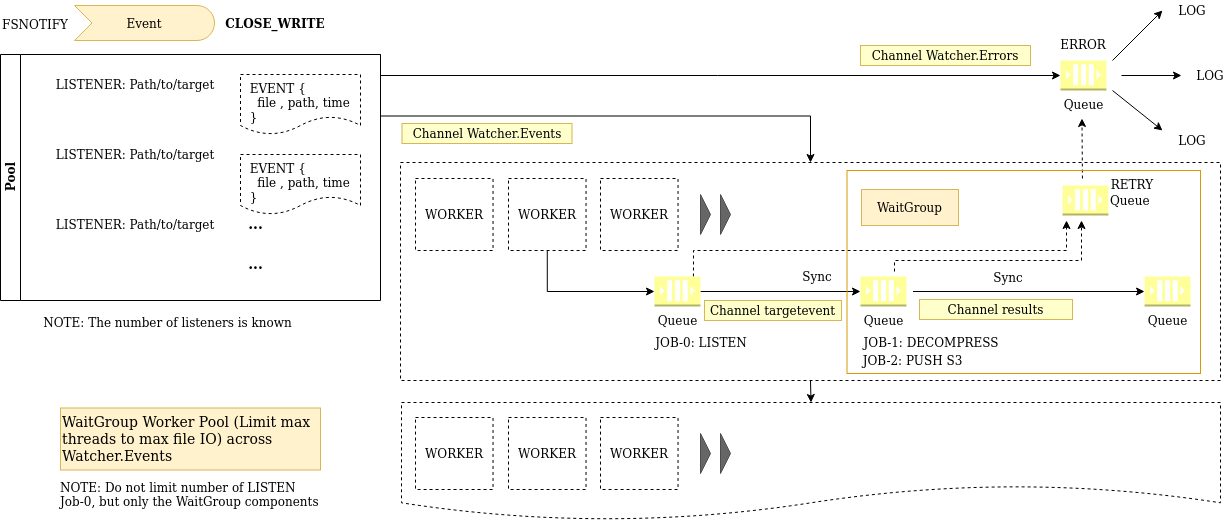

The diagram above was exported from draw.io. Its source (the exported page's mxGraphModel, read from the mxfile embedded in the PNG):
<mxGraphModel dx="1264" dy="936" grid="1" gridSize="10" guides="1" tooltips="1" connect="1" arrows="1" fold="1" page="1" pageScale="1" pageWidth="1654" pageHeight="1169" math="0" shadow="0">
  <root>
    <mxCell id="0" />
    <mxCell id="1" parent="0" />
    <mxCell id="ur7DVUvunK1sL5p3d5rt-17" style="edgeStyle=orthogonalEdgeStyle;rounded=0;orthogonalLoop=1;jettySize=auto;html=1;exitX=0.5;exitY=1;exitDx=0;exitDy=0;entryX=0.5;entryY=0;entryDx=0;entryDy=0;" parent="1" source="Nj29ORURH4602lycPHdE-22" target="ur7DVUvunK1sL5p3d5rt-5" edge="1">
      <mxGeometry relative="1" as="geometry" />
    </mxCell>
    <mxCell id="Nj29ORURH4602lycPHdE-22" value="" style="rounded=0;whiteSpace=wrap;html=1;dashed=1;" parent="1" vertex="1">
      <mxGeometry x="530" y="392" width="820" height="218" as="geometry" />
    </mxCell>
    <mxCell id="Nj29ORURH4602lycPHdE-23" style="edgeStyle=orthogonalEdgeStyle;rounded=0;orthogonalLoop=1;jettySize=auto;html=1;exitX=1;exitY=0.25;exitDx=0;exitDy=0;entryX=0.5;entryY=0;entryDx=0;entryDy=0;" parent="1" source="Nj29ORURH4602lycPHdE-8" target="Nj29ORURH4602lycPHdE-22" edge="1">
      <mxGeometry relative="1" as="geometry" />
    </mxCell>
    <mxCell id="Nj29ORURH4602lycPHdE-36" style="edgeStyle=orthogonalEdgeStyle;rounded=0;orthogonalLoop=1;jettySize=auto;html=1;exitX=1;exitY=0;exitDx=0;exitDy=0;entryX=0;entryY=0.5;entryDx=0;entryDy=0;entryPerimeter=0;" parent="1" source="Nj29ORURH4602lycPHdE-8" target="Nj29ORURH4602lycPHdE-58" edge="1">
      <mxGeometry relative="1" as="geometry">
        <mxPoint x="1310" y="245" as="targetPoint" />
        <Array as="points">
          <mxPoint x="510" y="305" />
        </Array>
      </mxGeometry>
    </mxCell>
    <mxCell id="Nj29ORURH4602lycPHdE-8" value="Pool" style="swimlane;html=1;horizontal=0;startSize=20;" parent="1" vertex="1">
      <mxGeometry x="130" y="284" width="380" height="246" as="geometry" />
    </mxCell>
    <mxCell id="Nj29ORURH4602lycPHdE-9" value="&amp;nbsp; EVENT {&lt;br&gt;&amp;nbsp;&amp;nbsp;&amp;nbsp; file , path, time&lt;br&gt;&amp;nbsp; }" style="shape=document;whiteSpace=wrap;html=1;boundedLbl=1;dashed=1;align=left;verticalAlign=top;" parent="Nj29ORURH4602lycPHdE-8" vertex="1">
      <mxGeometry x="240" y="20" width="120" height="60" as="geometry" />
    </mxCell>
    <mxCell id="Nj29ORURH4602lycPHdE-13" value="&lt;font style=&quot;font-size: 14px&quot;&gt;&lt;b&gt;...&lt;/b&gt;&lt;/font&gt;" style="text;html=1;align=center;verticalAlign=middle;resizable=0;points=[];autosize=1;" parent="Nj29ORURH4602lycPHdE-8" vertex="1">
      <mxGeometry x="240" y="160" width="30" height="20" as="geometry" />
    </mxCell>
    <mxCell id="Nj29ORURH4602lycPHdE-15" value="LISTENER: Path/to/target" style="text;html=1;strokeColor=none;fillColor=none;align=center;verticalAlign=middle;whiteSpace=wrap;rounded=0;dashed=1;" parent="Nj29ORURH4602lycPHdE-8" vertex="1">
      <mxGeometry x="40" y="20" width="190" height="20" as="geometry" />
    </mxCell>
    <mxCell id="Nj29ORURH4602lycPHdE-16" value="LISTENER: Path/to/target" style="text;html=1;strokeColor=none;fillColor=none;align=center;verticalAlign=middle;whiteSpace=wrap;rounded=0;dashed=1;" parent="Nj29ORURH4602lycPHdE-8" vertex="1">
      <mxGeometry x="40" y="90" width="190" height="20" as="geometry" />
    </mxCell>
    <mxCell id="Nj29ORURH4602lycPHdE-17" value="LISTENER: Path/to/target" style="text;html=1;strokeColor=none;fillColor=none;align=center;verticalAlign=middle;whiteSpace=wrap;rounded=0;dashed=1;" parent="Nj29ORURH4602lycPHdE-8" vertex="1">
      <mxGeometry x="40" y="160" width="190" height="20" as="geometry" />
    </mxCell>
    <mxCell id="Nj29ORURH4602lycPHdE-19" value="&lt;font style=&quot;font-size: 14px&quot;&gt;&lt;b&gt;...&lt;/b&gt;&lt;/font&gt;" style="text;html=1;align=center;verticalAlign=middle;resizable=0;points=[];autosize=1;" parent="Nj29ORURH4602lycPHdE-8" vertex="1">
      <mxGeometry x="240" y="200" width="30" height="20" as="geometry" />
    </mxCell>
    <mxCell id="Nj29ORURH4602lycPHdE-32" value="&amp;nbsp; EVENT {&lt;br&gt;&amp;nbsp;&amp;nbsp;&amp;nbsp; file , path, time&lt;br&gt;&amp;nbsp; }" style="shape=document;whiteSpace=wrap;html=1;boundedLbl=1;dashed=1;align=left;verticalAlign=top;" parent="Nj29ORURH4602lycPHdE-8" vertex="1">
      <mxGeometry x="240" y="100" width="120" height="60" as="geometry" />
    </mxCell>
    <mxCell id="AVGsMBjydCBOtf7g-ODe-2" style="edgeStyle=orthogonalEdgeStyle;rounded=0;orthogonalLoop=1;jettySize=auto;html=1;exitX=0.5;exitY=1;exitDx=0;exitDy=0;entryX=0;entryY=0.5;entryDx=0;entryDy=0;entryPerimeter=0;" parent="1" source="Nj29ORURH4602lycPHdE-25" target="Nj29ORURH4602lycPHdE-28" edge="1">
      <mxGeometry relative="1" as="geometry" />
    </mxCell>
    <mxCell id="Nj29ORURH4602lycPHdE-25" value="WORKER" style="rounded=0;whiteSpace=wrap;html=1;dashed=1;" parent="1" vertex="1">
      <mxGeometry x="638" y="408" width="77.54" height="72" as="geometry" />
    </mxCell>
    <mxCell id="AVGsMBjydCBOtf7g-ODe-3" style="edgeStyle=orthogonalEdgeStyle;rounded=0;orthogonalLoop=1;jettySize=auto;html=1;exitX=1;exitY=0.5;exitDx=0;exitDy=0;exitPerimeter=0;entryX=0;entryY=0.5;entryDx=0;entryDy=0;entryPerimeter=0;" parent="1" source="Nj29ORURH4602lycPHdE-28" target="Nj29ORURH4602lycPHdE-46" edge="1">
      <mxGeometry relative="1" as="geometry" />
    </mxCell>
    <mxCell id="QDVXEeXAjDUbMPCzoTuT-4" style="edgeStyle=orthogonalEdgeStyle;rounded=0;orthogonalLoop=1;jettySize=auto;html=1;exitX=0.5;exitY=0;exitDx=0;exitDy=0;exitPerimeter=0;dashed=1;" edge="1" parent="1">
      <mxGeometry relative="1" as="geometry">
        <mxPoint x="1196" y="450" as="targetPoint" />
        <mxPoint x="822.9699999999998" y="506" as="sourcePoint" />
        <Array as="points">
          <mxPoint x="823" y="480" />
          <mxPoint x="1196" y="480" />
        </Array>
      </mxGeometry>
    </mxCell>
    <mxCell id="Nj29ORURH4602lycPHdE-28" value="Queue" style="outlineConnect=0;dashed=0;verticalLabelPosition=bottom;verticalAlign=top;align=center;html=1;shape=mxgraph.aws3.queue;gradientColor=none;fillColor=#FFFF99;" parent="1" vertex="1">
      <mxGeometry x="784" y="506" width="45.94" height="30" as="geometry" />
    </mxCell>
    <mxCell id="Nj29ORURH4602lycPHdE-29" value="Event" style="html=1;outlineConnect=0;whiteSpace=wrap;fillColor=#fff2cc;shape=mxgraph.archimate3.event;strokeColor=#d6b656;" parent="1" vertex="1">
      <mxGeometry x="204" y="235" width="140" height="35" as="geometry" />
    </mxCell>
    <mxCell id="Nj29ORURH4602lycPHdE-30" value="FSNOTIFY" style="text;html=1;strokeColor=none;fillColor=none;align=center;verticalAlign=middle;whiteSpace=wrap;rounded=0;dashed=1;" parent="1" vertex="1">
      <mxGeometry x="145" y="244" width="40" height="20" as="geometry" />
    </mxCell>
    <mxCell id="Nj29ORURH4602lycPHdE-31" value="&lt;b&gt;CLOSE_WRITE&lt;/b&gt;" style="text;html=1;strokeColor=none;fillColor=none;align=center;verticalAlign=middle;whiteSpace=wrap;rounded=0;dashed=1;" parent="1" vertex="1">
      <mxGeometry x="385" y="242.5" width="40" height="20" as="geometry" />
    </mxCell>
    <mxCell id="Nj29ORURH4602lycPHdE-35" value="Channel Watcher.Events" style="text;html=1;strokeColor=#d6b656;align=center;verticalAlign=middle;whiteSpace=wrap;rounded=0;fillColor=#FFFFCC;" parent="1" vertex="1">
      <mxGeometry x="531.5" y="353" width="170" height="20" as="geometry" />
    </mxCell>
    <mxCell id="Nj29ORURH4602lycPHdE-38" value="" style="endArrow=classic;html=1;" parent="1" edge="1">
      <mxGeometry width="50" height="50" relative="1" as="geometry">
        <mxPoint x="1242" y="290" as="sourcePoint" />
        <mxPoint x="1292" y="240" as="targetPoint" />
      </mxGeometry>
    </mxCell>
    <mxCell id="Nj29ORURH4602lycPHdE-39" value="" style="endArrow=classic;html=1;" parent="1" edge="1">
      <mxGeometry width="50" height="50" relative="1" as="geometry">
        <mxPoint x="1251" y="305" as="sourcePoint" />
        <mxPoint x="1311" y="305" as="targetPoint" />
      </mxGeometry>
    </mxCell>
    <mxCell id="Nj29ORURH4602lycPHdE-40" value="" style="endArrow=classic;html=1;" parent="1" edge="1">
      <mxGeometry width="50" height="50" relative="1" as="geometry">
        <mxPoint x="1242" y="320" as="sourcePoint" />
        <mxPoint x="1292" y="360" as="targetPoint" />
      </mxGeometry>
    </mxCell>
    <mxCell id="Nj29ORURH4602lycPHdE-41" value="LOG" style="text;html=1;strokeColor=none;fillColor=none;align=center;verticalAlign=middle;whiteSpace=wrap;rounded=0;dashed=1;" parent="1" vertex="1">
      <mxGeometry x="1302" y="230" width="40" height="20" as="geometry" />
    </mxCell>
    <mxCell id="Nj29ORURH4602lycPHdE-42" value="LOG" style="text;html=1;strokeColor=none;fillColor=none;align=center;verticalAlign=middle;whiteSpace=wrap;rounded=0;dashed=1;" parent="1" vertex="1">
      <mxGeometry x="1302" y="360" width="40" height="20" as="geometry" />
    </mxCell>
    <mxCell id="Nj29ORURH4602lycPHdE-43" value="LOG" style="text;html=1;strokeColor=none;fillColor=none;align=center;verticalAlign=middle;whiteSpace=wrap;rounded=0;dashed=1;" parent="1" vertex="1">
      <mxGeometry x="1320" y="295" width="40" height="20" as="geometry" />
    </mxCell>
    <mxCell id="Nj29ORURH4602lycPHdE-44" value="Channel Watcher.Errors" style="text;html=1;strokeColor=#d6b656;align=center;verticalAlign=middle;whiteSpace=wrap;rounded=0;fillColor=#FFFFCC;" parent="1" vertex="1">
      <mxGeometry x="990" y="275" width="170" height="20" as="geometry" />
    </mxCell>
    <mxCell id="Nj29ORURH4602lycPHdE-48" style="edgeStyle=orthogonalEdgeStyle;rounded=0;orthogonalLoop=1;jettySize=auto;html=1;entryX=0;entryY=0.5;entryDx=0;entryDy=0;entryPerimeter=0;" parent="1" edge="1" target="Nj29ORURH4602lycPHdE-47">
      <mxGeometry relative="1" as="geometry">
        <mxPoint x="1196" y="521" as="targetPoint" />
        <mxPoint x="1042.5" y="521" as="sourcePoint" />
      </mxGeometry>
    </mxCell>
    <mxCell id="Nj29ORURH4602lycPHdE-52" style="edgeStyle=orthogonalEdgeStyle;rounded=0;orthogonalLoop=1;jettySize=auto;html=1;dashed=1;" parent="1" edge="1">
      <mxGeometry relative="1" as="geometry">
        <mxPoint x="1211" y="450" as="targetPoint" />
        <Array as="points">
          <mxPoint x="1024" y="490" />
          <mxPoint x="1211" y="490" />
        </Array>
        <mxPoint x="1024" y="501" as="sourcePoint" />
      </mxGeometry>
    </mxCell>
    <mxCell id="Nj29ORURH4602lycPHdE-46" value="Queue" style="outlineConnect=0;dashed=0;verticalLabelPosition=bottom;verticalAlign=top;align=center;html=1;shape=mxgraph.aws3.queue;gradientColor=none;fillColor=#FFFF99;" parent="1" vertex="1">
      <mxGeometry x="990" y="506" width="45.94" height="30" as="geometry" />
    </mxCell>
    <mxCell id="Nj29ORURH4602lycPHdE-47" value="Queue" style="outlineConnect=0;dashed=0;verticalLabelPosition=bottom;verticalAlign=top;align=center;html=1;shape=mxgraph.aws3.queue;gradientColor=none;fillColor=#FFFF99;" parent="1" vertex="1">
      <mxGeometry x="1274.06" y="506" width="45.94" height="30" as="geometry" />
    </mxCell>
    <mxCell id="Nj29ORURH4602lycPHdE-49" value="JOB-1: DECOMPRESS" style="text;html=1;strokeColor=none;fillColor=none;align=center;verticalAlign=middle;whiteSpace=wrap;rounded=0;dashed=1;" parent="1" vertex="1">
      <mxGeometry x="990" y="562" width="142" height="20" as="geometry" />
    </mxCell>
    <mxCell id="Nj29ORURH4602lycPHdE-50" value="JOB-2: PUSH S3" style="text;html=1;strokeColor=none;fillColor=none;align=center;verticalAlign=middle;whiteSpace=wrap;rounded=0;dashed=1;" parent="1" vertex="1">
      <mxGeometry x="981" y="580" width="123" height="20" as="geometry" />
    </mxCell>
    <mxCell id="Nj29ORURH4602lycPHdE-54" value="Sync" style="text;html=1;strokeColor=none;fillColor=none;align=center;verticalAlign=middle;whiteSpace=wrap;rounded=0;dashed=1;" parent="1" vertex="1">
      <mxGeometry x="927" y="496" width="40" height="20" as="geometry" />
    </mxCell>
    <mxCell id="Nj29ORURH4602lycPHdE-55" value="Sync" style="text;html=1;strokeColor=none;fillColor=none;align=center;verticalAlign=middle;whiteSpace=wrap;rounded=0;dashed=1;" parent="1" vertex="1">
      <mxGeometry x="1118.47" y="497" width="40" height="20" as="geometry" />
    </mxCell>
    <mxCell id="Nj29ORURH4602lycPHdE-56" value="" style="triangle;whiteSpace=wrap;html=1;align=left;fillColor=#666666;strokeColor=#4D4D4D;" parent="1" vertex="1">
      <mxGeometry x="830" y="424" width="10" height="40" as="geometry" />
    </mxCell>
    <mxCell id="Nj29ORURH4602lycPHdE-57" value="" style="triangle;whiteSpace=wrap;html=1;align=left;fillColor=#666666;strokeColor=#4D4D4D;" parent="1" vertex="1">
      <mxGeometry x="850" y="424" width="10" height="40" as="geometry" />
    </mxCell>
    <mxCell id="Nj29ORURH4602lycPHdE-58" value="Queue" style="outlineConnect=0;dashed=0;verticalLabelPosition=bottom;verticalAlign=top;align=center;html=1;shape=mxgraph.aws3.queue;gradientColor=none;fillColor=#FFFF99;" parent="1" vertex="1">
      <mxGeometry x="1190" y="290" width="45.94" height="30" as="geometry" />
    </mxCell>
    <mxCell id="Nj29ORURH4602lycPHdE-59" value="ERROR" style="text;html=1;strokeColor=none;fillColor=none;align=center;verticalAlign=middle;whiteSpace=wrap;rounded=0;" parent="1" vertex="1">
      <mxGeometry x="1192.97" y="264" width="40" height="20" as="geometry" />
    </mxCell>
    <mxCell id="Nj29ORURH4602lycPHdE-64" value="RETRY" style="text;html=1;strokeColor=none;fillColor=none;align=center;verticalAlign=middle;whiteSpace=wrap;rounded=0;" parent="1" vertex="1">
      <mxGeometry x="1241.97" y="404" width="40" height="20" as="geometry" />
    </mxCell>
    <mxCell id="Nj29ORURH4602lycPHdE-65" value="Queue" style="outlineConnect=0;dashed=0;verticalLabelPosition=middle;verticalAlign=middle;align=left;html=1;shape=mxgraph.aws3.queue;gradientColor=none;fillColor=#FFFF99;labelPosition=right;" parent="1" vertex="1">
      <mxGeometry x="1192" y="415" width="45.94" height="30" as="geometry" />
    </mxCell>
    <mxCell id="AVGsMBjydCBOtf7g-ODe-1" value="JOB-0: LISTEN" style="text;html=1;strokeColor=none;fillColor=none;align=center;verticalAlign=middle;whiteSpace=wrap;rounded=0;dashed=1;" parent="1" vertex="1">
      <mxGeometry x="760" y="562" width="142" height="20" as="geometry" />
    </mxCell>
    <mxCell id="AVGsMBjydCBOtf7g-ODe-4" value="Channel targetevent" style="text;html=1;strokeColor=#d6b656;align=center;verticalAlign=middle;whiteSpace=wrap;rounded=0;fillColor=#FFFFCC;" parent="1" vertex="1">
      <mxGeometry x="834" y="530" width="137" height="20" as="geometry" />
    </mxCell>
    <mxCell id="AVGsMBjydCBOtf7g-ODe-6" value="Channel results" style="text;html=1;strokeColor=#d6b656;align=center;verticalAlign=middle;whiteSpace=wrap;rounded=0;fillColor=#FFFFCC;" parent="1" vertex="1">
      <mxGeometry x="1049" y="529" width="153" height="20" as="geometry" />
    </mxCell>
    <mxCell id="ur7DVUvunK1sL5p3d5rt-1" value="&lt;font style=&quot;font-size: 14px&quot;&gt;WaitGroup Worker Pool (Limit max threads to max file IO) across Watcher.Events&lt;br&gt;&lt;/font&gt;" style="text;html=1;strokeColor=#d6b656;fillColor=#fff2cc;align=left;verticalAlign=middle;whiteSpace=wrap;rounded=0;" parent="1" vertex="1">
      <mxGeometry x="190" y="637.5" width="260" height="62" as="geometry" />
    </mxCell>
    <mxCell id="ur7DVUvunK1sL5p3d5rt-2" value="WaitGroup" style="text;html=1;strokeColor=#d6b656;fillColor=#fff2cc;align=center;verticalAlign=middle;whiteSpace=wrap;rounded=0;" parent="1" vertex="1">
      <mxGeometry x="991" y="419" width="97" height="36" as="geometry" />
    </mxCell>
    <mxCell id="ur7DVUvunK1sL5p3d5rt-5" value="" style="shape=document;whiteSpace=wrap;html=1;boundedLbl=1;fillColor=none;align=left;dashed=1;" parent="1" vertex="1">
      <mxGeometry x="531" y="632" width="819" height="118" as="geometry" />
    </mxCell>
    <mxCell id="ur7DVUvunK1sL5p3d5rt-16" value="NOTE: The number of listeners is known" style="text;html=1;strokeColor=none;fillColor=none;align=center;verticalAlign=middle;whiteSpace=wrap;rounded=0;dashed=1;" parent="1" vertex="1">
      <mxGeometry x="160" y="542" width="275" height="20" as="geometry" />
    </mxCell>
    <mxCell id="ur7DVUvunK1sL5p3d5rt-18" value="NOTE: Do not limit number of LISTEN Job-0, but only the WaitGroup components" style="text;html=1;strokeColor=none;fillColor=none;align=left;verticalAlign=middle;whiteSpace=wrap;rounded=0;dashed=1;" parent="1" vertex="1">
      <mxGeometry x="187.5" y="713.5" width="269" height="20" as="geometry" />
    </mxCell>
    <mxCell id="QDVXEeXAjDUbMPCzoTuT-1" value="WORKER" style="rounded=0;whiteSpace=wrap;html=1;dashed=1;" vertex="1" parent="1">
      <mxGeometry x="545" y="408" width="77.54" height="72" as="geometry" />
    </mxCell>
    <mxCell id="QDVXEeXAjDUbMPCzoTuT-2" value="WORKER" style="rounded=0;whiteSpace=wrap;html=1;dashed=1;" vertex="1" parent="1">
      <mxGeometry x="730" y="408" width="77.54" height="72" as="geometry" />
    </mxCell>
    <mxCell id="QDVXEeXAjDUbMPCzoTuT-5" value="WORKER" style="rounded=0;whiteSpace=wrap;html=1;dashed=1;" vertex="1" parent="1">
      <mxGeometry x="638" y="647" width="77.54" height="72" as="geometry" />
    </mxCell>
    <mxCell id="QDVXEeXAjDUbMPCzoTuT-6" value="" style="triangle;whiteSpace=wrap;html=1;align=left;fillColor=#666666;strokeColor=#4D4D4D;" vertex="1" parent="1">
      <mxGeometry x="830" y="663" width="10" height="40" as="geometry" />
    </mxCell>
    <mxCell id="QDVXEeXAjDUbMPCzoTuT-7" value="" style="triangle;whiteSpace=wrap;html=1;align=left;fillColor=#666666;strokeColor=#4D4D4D;" vertex="1" parent="1">
      <mxGeometry x="850" y="663" width="10" height="40" as="geometry" />
    </mxCell>
    <mxCell id="QDVXEeXAjDUbMPCzoTuT-8" value="WORKER" style="rounded=0;whiteSpace=wrap;html=1;dashed=1;" vertex="1" parent="1">
      <mxGeometry x="545" y="647" width="77.54" height="72" as="geometry" />
    </mxCell>
    <mxCell id="QDVXEeXAjDUbMPCzoTuT-9" value="WORKER" style="rounded=0;whiteSpace=wrap;html=1;dashed=1;" vertex="1" parent="1">
      <mxGeometry x="730" y="647" width="77.54" height="72" as="geometry" />
    </mxCell>
    <mxCell id="QDVXEeXAjDUbMPCzoTuT-10" value="" style="endArrow=classic;html=1;dashed=1;" edge="1" parent="1">
      <mxGeometry width="50" height="50" relative="1" as="geometry">
        <mxPoint x="1211.94" y="408" as="sourcePoint" />
        <mxPoint x="1211.47" y="348" as="targetPoint" />
      </mxGeometry>
    </mxCell>
    <mxCell id="QDVXEeXAjDUbMPCzoTuT-11" value="" style="rounded=0;whiteSpace=wrap;html=1;align=left;strokeColor=#d79b00;fillColor=none;" vertex="1" parent="1">
      <mxGeometry x="976.5" y="400" width="353.5" height="203" as="geometry" />
    </mxCell>
  </root>
</mxGraphModel>